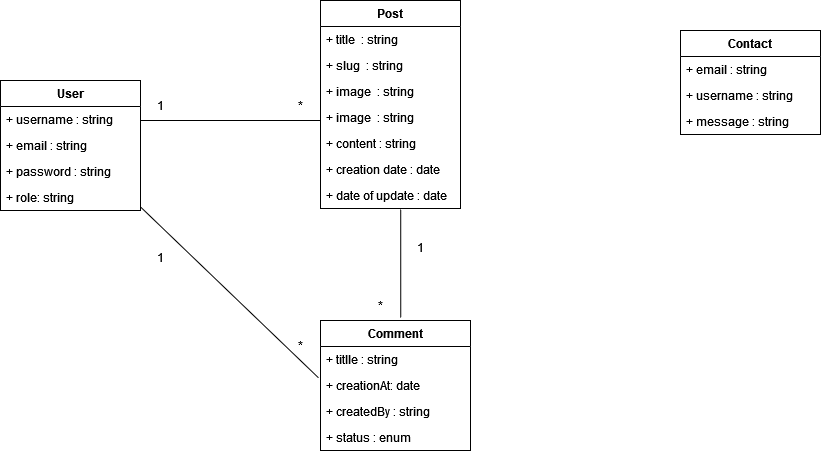

The diagram above was exported from draw.io. Its source (the exported page's mxGraphModel, read from the mxfile embedded in the PNG):
<mxGraphModel dx="1646" dy="851" grid="1" gridSize="10" guides="1" tooltips="1" connect="1" arrows="1" fold="1" page="1" pageScale="1" pageWidth="1169" pageHeight="827" math="0" shadow="0">
  <root>
    <mxCell id="0" />
    <mxCell id="1" parent="0" />
    <mxCell id="6OOKvJHrK92zVHoYV7Q--4" value="User" style="swimlane;fontStyle=1;childLayout=stackLayout;horizontal=1;startSize=26;fillColor=none;horizontalStack=0;resizeParent=1;resizeParentMax=0;resizeLast=0;collapsible=1;marginBottom=0;" parent="1" vertex="1">
      <mxGeometry x="120" y="120" width="140" height="130" as="geometry" />
    </mxCell>
    <mxCell id="6OOKvJHrK92zVHoYV7Q--6" value="+ username : string " style="text;strokeColor=none;fillColor=none;align=left;verticalAlign=top;spacingLeft=4;spacingRight=4;overflow=hidden;rotatable=0;points=[[0,0.5],[1,0.5]];portConstraint=eastwest;" parent="6OOKvJHrK92zVHoYV7Q--4" vertex="1">
      <mxGeometry y="26" width="140" height="26" as="geometry" />
    </mxCell>
    <mxCell id="6OOKvJHrK92zVHoYV7Q--8" value="+ email : string" style="text;strokeColor=none;fillColor=none;align=left;verticalAlign=top;spacingLeft=4;spacingRight=4;overflow=hidden;rotatable=0;points=[[0,0.5],[1,0.5]];portConstraint=eastwest;" parent="6OOKvJHrK92zVHoYV7Q--4" vertex="1">
      <mxGeometry y="52" width="140" height="26" as="geometry" />
    </mxCell>
    <mxCell id="6OOKvJHrK92zVHoYV7Q--9" value="+ password : string" style="text;strokeColor=none;fillColor=none;align=left;verticalAlign=top;spacingLeft=4;spacingRight=4;overflow=hidden;rotatable=0;points=[[0,0.5],[1,0.5]];portConstraint=eastwest;" parent="6OOKvJHrK92zVHoYV7Q--4" vertex="1">
      <mxGeometry y="78" width="140" height="26" as="geometry" />
    </mxCell>
    <mxCell id="6OOKvJHrK92zVHoYV7Q--10" value="+ role: string" style="text;strokeColor=none;fillColor=none;align=left;verticalAlign=top;spacingLeft=4;spacingRight=4;overflow=hidden;rotatable=0;points=[[0,0.5],[1,0.5]];portConstraint=eastwest;" parent="6OOKvJHrK92zVHoYV7Q--4" vertex="1">
      <mxGeometry y="104" width="140" height="26" as="geometry" />
    </mxCell>
    <mxCell id="6OOKvJHrK92zVHoYV7Q--12" value="Post" style="swimlane;fontStyle=1;childLayout=stackLayout;horizontal=1;startSize=26;fillColor=none;horizontalStack=0;resizeParent=1;resizeParentMax=0;resizeLast=0;collapsible=1;marginBottom=0;" parent="1" vertex="1">
      <mxGeometry x="440" y="40" width="140" height="208" as="geometry" />
    </mxCell>
    <mxCell id="6OOKvJHrK92zVHoYV7Q--13" value="+ title  : string" style="text;strokeColor=none;fillColor=none;align=left;verticalAlign=top;spacingLeft=4;spacingRight=4;overflow=hidden;rotatable=0;points=[[0,0.5],[1,0.5]];portConstraint=eastwest;" parent="6OOKvJHrK92zVHoYV7Q--12" vertex="1">
      <mxGeometry y="26" width="140" height="26" as="geometry" />
    </mxCell>
    <mxCell id="VSCvknt00h9kfkmA9fze-2" value="+ slug  : string" style="text;strokeColor=none;fillColor=none;align=left;verticalAlign=top;spacingLeft=4;spacingRight=4;overflow=hidden;rotatable=0;points=[[0,0.5],[1,0.5]];portConstraint=eastwest;" parent="6OOKvJHrK92zVHoYV7Q--12" vertex="1">
      <mxGeometry y="52" width="140" height="26" as="geometry" />
    </mxCell>
    <mxCell id="VSCvknt00h9kfkmA9fze-1" value="+ image  : string" style="text;strokeColor=none;fillColor=none;align=left;verticalAlign=top;spacingLeft=4;spacingRight=4;overflow=hidden;rotatable=0;points=[[0,0.5],[1,0.5]];portConstraint=eastwest;" parent="6OOKvJHrK92zVHoYV7Q--12" vertex="1">
      <mxGeometry y="78" width="140" height="26" as="geometry" />
    </mxCell>
    <mxCell id="VSCvknt00h9kfkmA9fze-3" value="+ image  : string" style="text;strokeColor=none;fillColor=none;align=left;verticalAlign=top;spacingLeft=4;spacingRight=4;overflow=hidden;rotatable=0;points=[[0,0.5],[1,0.5]];portConstraint=eastwest;" parent="6OOKvJHrK92zVHoYV7Q--12" vertex="1">
      <mxGeometry y="104" width="140" height="26" as="geometry" />
    </mxCell>
    <mxCell id="6OOKvJHrK92zVHoYV7Q--14" value="+ content : string " style="text;strokeColor=none;fillColor=none;align=left;verticalAlign=top;spacingLeft=4;spacingRight=4;overflow=hidden;rotatable=0;points=[[0,0.5],[1,0.5]];portConstraint=eastwest;" parent="6OOKvJHrK92zVHoYV7Q--12" vertex="1">
      <mxGeometry y="130" width="140" height="26" as="geometry" />
    </mxCell>
    <mxCell id="6OOKvJHrK92zVHoYV7Q--16" value="+ creation date : date" style="text;strokeColor=none;fillColor=none;align=left;verticalAlign=top;spacingLeft=4;spacingRight=4;overflow=hidden;rotatable=0;points=[[0,0.5],[1,0.5]];portConstraint=eastwest;" parent="6OOKvJHrK92zVHoYV7Q--12" vertex="1">
      <mxGeometry y="156" width="140" height="26" as="geometry" />
    </mxCell>
    <mxCell id="6OOKvJHrK92zVHoYV7Q--17" value="+ date of update : date" style="text;strokeColor=none;fillColor=none;align=left;verticalAlign=top;spacingLeft=4;spacingRight=4;overflow=hidden;rotatable=0;points=[[0,0.5],[1,0.5]];portConstraint=eastwest;" parent="6OOKvJHrK92zVHoYV7Q--12" vertex="1">
      <mxGeometry y="182" width="140" height="26" as="geometry" />
    </mxCell>
    <mxCell id="6OOKvJHrK92zVHoYV7Q--25" value="Comment" style="swimlane;fontStyle=1;childLayout=stackLayout;horizontal=1;startSize=26;fillColor=none;horizontalStack=0;resizeParent=1;resizeParentMax=0;resizeLast=0;collapsible=1;marginBottom=0;" parent="1" vertex="1">
      <mxGeometry x="440" y="360" width="150" height="130" as="geometry" />
    </mxCell>
    <mxCell id="6OOKvJHrK92zVHoYV7Q--28" value="+ titlle : string" style="text;strokeColor=none;fillColor=none;align=left;verticalAlign=top;spacingLeft=4;spacingRight=4;overflow=hidden;rotatable=0;points=[[0,0.5],[1,0.5]];portConstraint=eastwest;" parent="6OOKvJHrK92zVHoYV7Q--25" vertex="1">
      <mxGeometry y="26" width="150" height="26" as="geometry" />
    </mxCell>
    <mxCell id="6OOKvJHrK92zVHoYV7Q--29" value="+ creationAt: date" style="text;strokeColor=none;fillColor=none;align=left;verticalAlign=top;spacingLeft=4;spacingRight=4;overflow=hidden;rotatable=0;points=[[0,0.5],[1,0.5]];portConstraint=eastwest;" parent="6OOKvJHrK92zVHoYV7Q--25" vertex="1">
      <mxGeometry y="52" width="150" height="26" as="geometry" />
    </mxCell>
    <mxCell id="6OOKvJHrK92zVHoYV7Q--30" value="+ createdBy : string" style="text;strokeColor=none;fillColor=none;align=left;verticalAlign=top;spacingLeft=4;spacingRight=4;overflow=hidden;rotatable=0;points=[[0,0.5],[1,0.5]];portConstraint=eastwest;" parent="6OOKvJHrK92zVHoYV7Q--25" vertex="1">
      <mxGeometry y="78" width="150" height="26" as="geometry" />
    </mxCell>
    <mxCell id="6OOKvJHrK92zVHoYV7Q--32" value="+ status : enum" style="text;strokeColor=none;fillColor=none;align=left;verticalAlign=top;spacingLeft=4;spacingRight=4;overflow=hidden;rotatable=0;points=[[0,0.5],[1,0.5]];portConstraint=eastwest;" parent="6OOKvJHrK92zVHoYV7Q--25" vertex="1">
      <mxGeometry y="104" width="150" height="26" as="geometry" />
    </mxCell>
    <mxCell id="6OOKvJHrK92zVHoYV7Q--33" value="" style="endArrow=none;html=1;rounded=0;" parent="1" edge="1">
      <mxGeometry width="50" height="50" relative="1" as="geometry">
        <mxPoint x="260" y="160" as="sourcePoint" />
        <mxPoint x="440" y="160" as="targetPoint" />
      </mxGeometry>
    </mxCell>
    <mxCell id="6OOKvJHrK92zVHoYV7Q--34" value="" style="endArrow=none;html=1;rounded=0;entryX=0.573;entryY=1.03;entryDx=0;entryDy=0;entryPerimeter=0;exitX=0.535;exitY=-0.021;exitDx=0;exitDy=0;exitPerimeter=0;" parent="1" source="6OOKvJHrK92zVHoYV7Q--25" target="6OOKvJHrK92zVHoYV7Q--17" edge="1">
      <mxGeometry width="50" height="50" relative="1" as="geometry">
        <mxPoint x="380" y="310" as="sourcePoint" />
        <mxPoint x="430" y="260" as="targetPoint" />
      </mxGeometry>
    </mxCell>
    <mxCell id="6OOKvJHrK92zVHoYV7Q--36" value="*" style="text;html=1;strokeColor=none;fillColor=none;align=center;verticalAlign=middle;whiteSpace=wrap;rounded=0;" parent="1" vertex="1">
      <mxGeometry x="410" y="140" width="20" height="10" as="geometry" />
    </mxCell>
    <mxCell id="6OOKvJHrK92zVHoYV7Q--37" value="1" style="text;html=1;strokeColor=none;fillColor=none;align=center;verticalAlign=middle;whiteSpace=wrap;rounded=0;" parent="1" vertex="1">
      <mxGeometry x="270" y="140" width="20" height="10" as="geometry" />
    </mxCell>
    <mxCell id="6OOKvJHrK92zVHoYV7Q--40" value="*" style="text;html=1;strokeColor=none;fillColor=none;align=center;verticalAlign=middle;whiteSpace=wrap;rounded=0;" parent="1" vertex="1">
      <mxGeometry x="490" y="340" width="20" height="10" as="geometry" />
    </mxCell>
    <mxCell id="EaE6eiMkAWtR5jxesyNF-1" value="" style="endArrow=none;html=1;rounded=0;exitX=0.999;exitY=0.857;exitDx=0;exitDy=0;exitPerimeter=0;entryX=-0.013;entryY=0.206;entryDx=0;entryDy=0;entryPerimeter=0;" parent="1" source="6OOKvJHrK92zVHoYV7Q--10" target="6OOKvJHrK92zVHoYV7Q--29" edge="1">
      <mxGeometry width="50" height="50" relative="1" as="geometry">
        <mxPoint x="270" y="170" as="sourcePoint" />
        <mxPoint x="450" y="170" as="targetPoint" />
      </mxGeometry>
    </mxCell>
    <mxCell id="EaE6eiMkAWtR5jxesyNF-2" value="*" style="text;html=1;strokeColor=none;fillColor=none;align=center;verticalAlign=middle;whiteSpace=wrap;rounded=0;" parent="1" vertex="1">
      <mxGeometry x="410" y="380" width="20" height="10" as="geometry" />
    </mxCell>
    <mxCell id="EaE6eiMkAWtR5jxesyNF-3" value="1" style="text;html=1;strokeColor=none;fillColor=none;align=center;verticalAlign=middle;whiteSpace=wrap;rounded=0;" parent="1" vertex="1">
      <mxGeometry x="270" y="292" width="20" height="10" as="geometry" />
    </mxCell>
    <mxCell id="VSCvknt00h9kfkmA9fze-4" value="1" style="text;html=1;strokeColor=none;fillColor=none;align=center;verticalAlign=middle;whiteSpace=wrap;rounded=0;" parent="1" vertex="1">
      <mxGeometry x="530" y="282" width="20" height="10" as="geometry" />
    </mxCell>
    <mxCell id="j2zl0NBN7B3isnMNZJu6-1" value="Contact" style="swimlane;fontStyle=1;childLayout=stackLayout;horizontal=1;startSize=26;fillColor=none;horizontalStack=0;resizeParent=1;resizeParentMax=0;resizeLast=0;collapsible=1;marginBottom=0;" parent="1" vertex="1">
      <mxGeometry x="800" y="70" width="140" height="104" as="geometry" />
    </mxCell>
    <mxCell id="j2zl0NBN7B3isnMNZJu6-3" value="+ email : string" style="text;strokeColor=none;fillColor=none;align=left;verticalAlign=top;spacingLeft=4;spacingRight=4;overflow=hidden;rotatable=0;points=[[0,0.5],[1,0.5]];portConstraint=eastwest;" parent="j2zl0NBN7B3isnMNZJu6-1" vertex="1">
      <mxGeometry y="26" width="140" height="26" as="geometry" />
    </mxCell>
    <mxCell id="j2zl0NBN7B3isnMNZJu6-4" value="+ username : string" style="text;strokeColor=none;fillColor=none;align=left;verticalAlign=top;spacingLeft=4;spacingRight=4;overflow=hidden;rotatable=0;points=[[0,0.5],[1,0.5]];portConstraint=eastwest;" parent="j2zl0NBN7B3isnMNZJu6-1" vertex="1">
      <mxGeometry y="52" width="140" height="26" as="geometry" />
    </mxCell>
    <mxCell id="j2zl0NBN7B3isnMNZJu6-6" value="+ message : string" style="text;strokeColor=none;fillColor=none;align=left;verticalAlign=top;spacingLeft=4;spacingRight=4;overflow=hidden;rotatable=0;points=[[0,0.5],[1,0.5]];portConstraint=eastwest;" parent="j2zl0NBN7B3isnMNZJu6-1" vertex="1">
      <mxGeometry y="78" width="140" height="26" as="geometry" />
    </mxCell>
  </root>
</mxGraphModel>